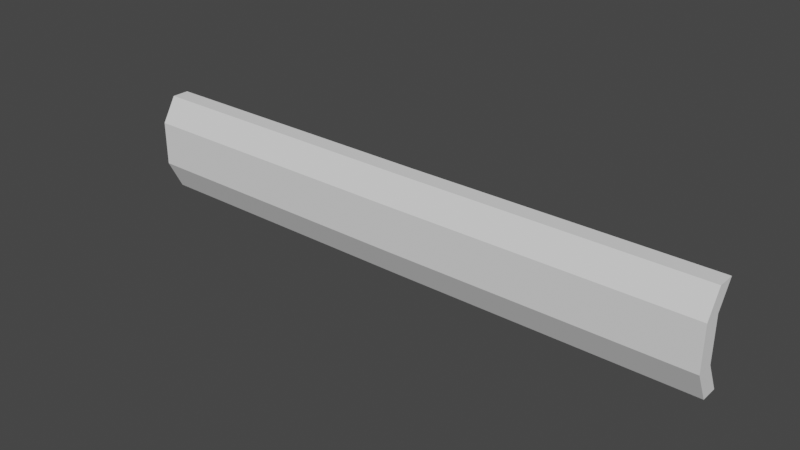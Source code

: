 # Source: Fence1.blend  (saved by Blender 3.1.7; exported with 4.5.12 LTS)
import bpy
from mathutils import Matrix  # noqa: F401  (used for matrix-valued properties, if any)

bpy.ops.wm.read_factory_settings(use_empty=True)
scene = bpy.context.scene
scene.name = 'Scene'

# ---- collections
col_collection = bpy.data.collections.new('Collection'); scene.collection.children.link(col_collection)

# ---- world
world_world = bpy.data.worlds.new('World'); scene.world = world_world
world_world.use_nodes = True; world_world.node_tree.nodes.clear()
_N = world_world.node_tree.nodes; _L = world_world.node_tree.links
n0 = _N.new('ShaderNodeOutputWorld'); n0.name = 'World Output'; n0.location = (300, 300)
n1 = _N.new('ShaderNodeBackground'); n1.name = 'Background'; n1.location = (10, 300)
n1.inputs[0].default_value = (0.05088, 0.05088, 0.05088, 1.0)
_L.new(n1.outputs[0], n0.inputs[0])
n0.is_active_output = True
world_world.color = (0.05088, 0.05088, 0.05088)
world_world.use_sun_shadow = False
world_world.sun_shadow_jitter_overblur = 0.0

# ---- meshes
me_cube_001 = bpy.data.meshes.new('Cube.001')
me_cube_001.from_pydata([(0.0, -0.01767, -0.11), (0.0, -0.01767, 0.09), (0.0, 0.01767, -0.11), (0.0, 0.01767, 0.09), (0.6, -0.01767, -0.1082), (0.6, -0.01767, 0.09183), (0.6, 0.01767, -0.1082), (0.6, 0.01767, 0.09183), (0.0, -0.04767, 0.04), (0.0, -0.01233, 0.04), (0.6, -0.01233, 0.04183), (0.6, -0.04767, 0.04183), (0.0, -0.01233, -0.05), (0.6, -0.01233, -0.04817), (0.6, -0.04767, -0.04817), (0.0, -0.04767, -0.05)], [], [(8, 1, 3, 9), (9, 3, 7, 10), (10, 7, 5, 11), (11, 5, 1, 8), (2, 6, 4, 0), (7, 3, 1, 5), (14, 11, 8, 15), (13, 10, 11, 14), (12, 9, 10, 13), (15, 8, 9, 12), (0, 15, 12, 2), (2, 12, 13, 6), (6, 13, 14, 4), (4, 14, 15, 0)])
_uv = me_cube_001.uv_layers.new(name='UVMap')
_uv.uv.foreach_set('vector', [0.5625, 0.0, 0.625, 0.0, 0.625, 0.25, 0.5625, 0.25, 0.5625, 0.25, 0.625, 0.25, 0.625, 0.5, 0.5625, 0.5, 0.5625, 0.5, 0.625, 0.5, 0.625, 0.75, 0.5625, 0.75, 0.5625, 0.75, 0.625, 0.75, 0.625, 1.0, 0.5625, 1.0, 0.125, 0.5, 0.375, 0.5, 0.375, 0.75, 0.125, 0.75, 0.625, 0.5, 0.875, 0.5, 0.875, 0.75, 0.625, 0.75, 0.45, 0.75, 0.5625, 0.75, 0.5625, 1.0, 0.45, 1.0, 0.45, 0.5, 0.5625, 0.5, 0.5625, 0.75, 0.45, 0.75, 0.45, 0.25, 0.5625, 0.25, 0.5625, 0.5, 0.45, 0.5, 0.45, 0.0, 0.5625, 0.0, 0.5625, 0.25, 0.45, 0.25, 0.375, 0.0, 0.45, 0.0, 0.45, 0.25, 0.375, 0.25, 0.375, 0.25, 0.45, 0.25, 0.45, 0.5, 0.375, 0.5, 0.375, 0.5, 0.45, 0.5, 0.45, 0.75, 0.375, 0.75, 0.375, 0.75, 0.45, 0.75, 0.45, 1.0, 0.375, 1.0])
me_cube_001.use_remesh_fix_poles = True
me_cube_001.use_remesh_preserve_attributes = False
me_cube_001.update()

# ---- objects
ob_cube = bpy.data.objects.new('Cube', me_cube_001)

# ---- transforms, parenting, visibility, modifiers, constraints
ob_cube.location = (0.0, 0.0, 0.0)
_m = ob_cube.modifiers.new('Mirror', 'MIRROR')
_m.use_clip = True

# ---- collection membership
col_collection.objects.link(ob_cube)

# ---- scene / render settings (as saved in the file)
scene.frame_start = 1; scene.frame_end = 250; scene.frame_set(1)
scene.render.engine = 'BLENDER_EEVEE_NEXT'
scene.cycles.sampling_pattern = 'TABULATED_SOBOL'
scene.cycles.use_light_tree = False
scene.view_settings.view_transform = 'Filmic'
bpy.context.view_layer.update()

# ---- added for rendering (the .blend has no active camera and no usable light): camera, sun
cam_auto = bpy.data.cameras.new('AutoCamera')
cam_auto.lens = 50.0
cam_auto.sensor_width = 36.0
cam_auto.clip_end = 1000.0
ob_auto_camera = bpy.data.objects.new('AutoCamera', cam_auto)
scene.collection.objects.link(ob_auto_camera)
ob_auto_camera.location = (1.12749, -1.36798, 0.892905)
ob_auto_camera.rotation_euler = (1.09748, -7.21219e-08, 0.694738)
scene.camera = ob_auto_camera
light_auto_sun = bpy.data.lights.new('AutoSun', 'SUN')
light_auto_sun.energy = 3.0
light_auto_sun.angle = 0.0523599
ob_auto_sun = bpy.data.objects.new('AutoSun', light_auto_sun)
scene.collection.objects.link(ob_auto_sun)
ob_auto_sun.rotation_euler = (0.872665, 0.174533, 0.523599)
bpy.context.view_layer.update()
